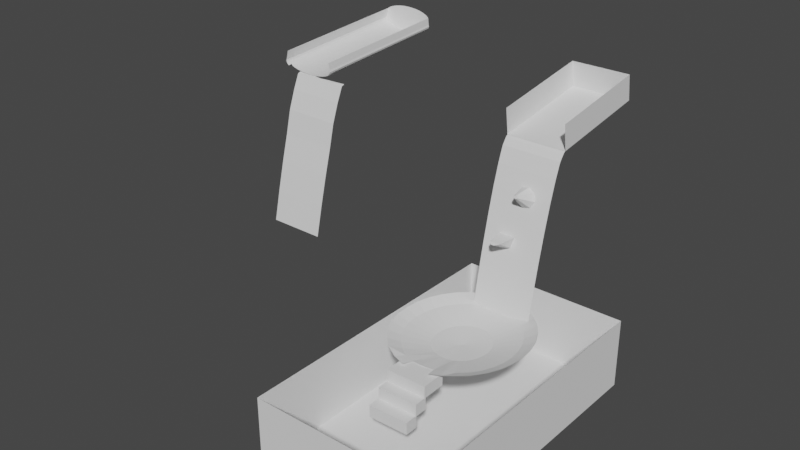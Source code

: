 # Source: waterfall.blend  (saved by Blender 2.91.10; exported with 4.5.12 LTS)
import bpy
from mathutils import Matrix  # noqa: F401  (used for matrix-valued properties, if any)

bpy.ops.wm.read_factory_settings(use_empty=True)
scene = bpy.context.scene
scene.name = 'Scene'

# ---- collections
col_collection = bpy.data.collections.new('Collection'); scene.collection.children.link(col_collection)

# ---- world
world_world = bpy.data.worlds.new('World'); scene.world = world_world
world_world.use_nodes = True; world_world.node_tree.nodes.clear()
_N = world_world.node_tree.nodes; _L = world_world.node_tree.links
n0 = _N.new('ShaderNodeOutputWorld'); n0.name = 'World Output'; n0.location = (300, 300)
n1 = _N.new('ShaderNodeBackground'); n1.name = 'Background'; n1.location = (10, 300)
n1.inputs[0].default_value = (0.05088, 0.05088, 0.05088, 1.0)
_L.new(n1.outputs[0], n0.inputs[0])
n0.is_active_output = True
world_world.color = (0.05088, 0.05088, 0.05088)
world_world.use_sun_shadow = False
world_world.sun_shadow_jitter_overblur = 0.0

# ---- meshes
me_cylinder = bpy.data.meshes.new('Cylinder')
me_cylinder.from_pydata([(3.473e-05, 6.165, 1.016), (0.1951, 6.159, 1.005), (0.3827, 6.152, 0.9689), (0.5556, 6.141, 0.9103), (0.7071, 6.126, 0.8314), (0.8315, 6.108, 0.7352), (0.9239, 6.087, 0.6255), (0.9808, 6.034, 0.111), (0.9808, -5.987, 0.1366), (1.0, 6.01, -0.01277), (1.0, -6.01, 0.01277), (0.9808, 5.987, -0.1366), (0.9808, -6.034, -0.111), (0.9239, 5.964, -0.2557), (0.9239, -6.057, -0.2301), (0.8315, 5.943, -0.3654), (0.7071, 5.925, -0.4616), (0.5556, 5.91, -0.5405), (0.3827, 5.899, -0.5991), (0.1951, 5.892, -0.6353), (-3.259e-07, 5.89, -0.6475), (-0.1951, 5.892, -0.6353), (-0.3827, 5.899, -0.5991), (-0.5556, 5.91, -0.5405), (-0.7071, 5.925, -0.4616), (-0.8315, 5.943, -0.3654), (-0.9239, 5.964, -0.2557), (-0.9239, -6.057, -0.2301), (-0.9808, 5.987, -0.1366), (-0.9808, -6.034, -0.111), (-1.0, 6.01, -0.01277), (-1.0, -6.01, 0.01277), (-0.9808, 6.034, 0.111), (-0.9808, -5.987, 0.1366), (-0.9239, 6.087, 0.6255), (-0.9239, -5.934, 0.651), (-0.8315, 6.108, 0.7352), (-0.7071, 6.126, 0.8314), (-0.5556, 6.141, 0.9103), (-0.3827, 6.153, 0.9689), (-0.195, 6.165, 1.003), (-0.9904, 6.022, 0.04914), (-0.9904, -5.999, 0.07468), (0.9523, 6.075, 0.5659), (0.9523, -5.946, 0.5915), (0.8773, -6.067, -0.2854), (-0.8315, -5.803, -0.3404), (-0.5556, -5.825, -0.5155), (-0.1951, -5.829, -0.6103), (0.1951, -5.836, -0.6103), (0.5556, -5.807, -0.5156), (0.8315, -5.78, -0.3405), (-0.8756, -6.068, -0.2875), (-0.7071, -5.82, -0.4366), (-0.3827, -5.813, -0.5742), (-2.602e-07, -5.843, -0.6225), (0.3827, -5.809, -0.5743), (0.7071, -5.818, -0.4366), (-0.8872, -5.74, -0.2744), (0.8837, -5.713, -0.2785)], [], [(43, 44, 8, 7), (7, 8, 10, 9), (9, 10, 12, 11), (11, 12, 14, 13), (13, 14, 45, 59, 51, 15), (15, 51, 57, 16), (16, 57, 50, 17), (17, 50, 56, 18), (18, 56, 49, 19), (19, 49, 55, 20), (20, 55, 48, 21), (21, 48, 54, 22), (22, 54, 47, 23), (23, 47, 53, 24), (24, 53, 46, 25), (25, 46, 58, 52, 27, 26), (26, 27, 29, 28), (28, 29, 31, 30), (41, 42, 33, 32), (32, 33, 35, 34), (0, 1, 2, 3, 4, 5, 6, 43, 7, 9, 11, 13, 15, 16, 17, 18, 19, 20, 21, 22, 23, 24, 25, 26, 28, 30, 41, 32, 34, 36, 37, 38, 39, 40), (30, 31, 42, 41)])
_uv = me_cylinder.uv_layers.new(name='UVMap')
_uv.uv.foreach_set('vector', [0.7969, 0.5, 0.7969, 1.0, 0.7812, 1.0, 0.7812, 0.5, 0.7812, 0.5, 0.7812, 1.0, 0.75, 1.0, 0.75, 0.5, 0.75, 0.5, 0.75, 1.0, 0.7188, 1.0, 0.7188, 0.5, 0.7188, 0.5, 0.7188, 1.0, 0.6875, 1.0, 0.6875, 0.5, 0.6875, 0.5, 0.6875, 1.0, 0.6717, 1.0, 0.6739, 0.9853, 0.6562, 0.9876, 0.6562, 0.5, 0.6562, 0.5, 0.6562, 0.9876, 0.625, 0.9884, 0.625, 0.5, 0.625, 0.5, 0.625, 0.9884, 0.5938, 0.9873, 0.5938, 0.5, 0.5938, 0.5, 0.5938, 0.9873, 0.5625, 0.987, 0.5625, 0.5, 0.5625, 0.5, 0.5625, 0.987, 0.5312, 0.9878, 0.5312, 0.5, 0.5312, 0.5, 0.5312, 0.9878, 0.5, 0.988, 0.5, 0.5, 0.5, 0.5, 0.5, 0.988, 0.4688, 0.9875, 0.4688, 0.5, 0.4688, 0.5, 0.4688, 0.9875, 0.4375, 0.9871, 0.4375, 0.5, 0.4375, 0.5, 0.4375, 0.9871, 0.4062, 0.9881, 0.4062, 0.5, 0.4062, 0.5, 0.4062, 0.9881, 0.375, 0.9885, 0.375, 0.5, 0.375, 0.5, 0.375, 0.9885, 0.3437, 0.9886, 0.3438, 0.5, 0.3438, 0.5, 0.3437, 0.9886, 0.3249, 0.9865, 0.3288, 1.0, 0.3125, 1.0, 0.3125, 0.5, 0.3125, 0.5, 0.3125, 1.0, 0.2812, 1.0, 0.2812, 0.5, 0.2812, 0.5, 0.2812, 1.0, 0.25, 1.0, 0.25, 0.5, 0.2344, 0.5, 0.2344, 1.0, 0.2188, 1.0, 0.2188, 0.5, 0.2188, 0.5, 0.2188, 1.0, 0.1875, 1.0, 0.1875, 0.5, 0.75, 0.49, 0.7968, 0.4854, 0.8418, 0.4717, 0.8833, 0.4496, 0.9197, 0.4197, 0.9496, 0.3833, 0.9717, 0.3418, 0.9786, 0.3193, 0.9854, 0.2968, 0.99, 0.25, 0.9854, 0.2032, 0.9717, 0.1582, 0.9496, 0.1167, 0.9197, 0.08029, 0.8833, 0.05045, 0.8418, 0.02827, 0.7968, 0.01461, 0.75, 0.01, 0.7032, 0.01461, 0.6582, 0.02827, 0.6167, 0.05045, 0.5803, 0.08029, 0.5504, 0.1167, 0.5283, 0.1582, 0.5146, 0.2032, 0.51, 0.25, 0.5123, 0.2734, 0.5146, 0.2968, 0.5283, 0.3418, 0.5504, 0.3833, 0.5803, 0.4197, 0.6167, 0.4496, 0.6582, 0.4717, 0.7032, 0.4854, 0.25, 0.5, 0.25, 1.0, 0.2344, 1.0, 0.2344, 0.5])
me_cylinder.use_remesh_fix_poles = True
me_cylinder.use_remesh_preserve_attributes = False
me_cylinder.use_mirror_vertex_groups = False
me_cylinder.update()
me_cylinder_001 = bpy.data.meshes.new('Cylinder.001')
me_cylinder_001.from_pydata([(0.0, 1.0, -1.0), (0.0, 1.0, 1.0), (0.1951, 0.9808, -1.0), (0.1951, 0.9808, 1.0), (0.3827, 0.9239, -1.0), (0.3827, 0.9239, 1.0), (0.5556, 0.8315, -1.0), (0.5556, 0.8315, 1.0), (0.7079, 0.7905, -1.001), (0.7074, 0.7941, 0.9995), (0.8327, 0.6048, -1.0), (0.8326, 0.6168, 0.9996), (0.9297, 0.3749, -1.007), (0.9306, 0.4177, 1.006), (0.0, 1.0, 0.0), (0.1951, 0.9808, 0.0), (0.3827, 0.9239, 0.0), (0.5556, 0.8315, 0.0), (0.7077, 0.7923, -0.0005049), (0.8332, 0.6105, -0.0003787), (0.9309, 0.3937, -0.0003308), (0.0, 1.0, 0.5), (0.1951, 0.9808, 0.5), (0.3827, 0.9239, 0.5), (0.5556, 0.8315, 0.5), (0.7076, 0.7932, 0.4995), (0.8329, 0.6137, 0.4996), (0.9311, 0.4074, 0.4933), (0.1951, 0.9808, -0.4983), (0.3827, 0.9239, -0.4983), (0.5556, 0.8315, -0.4983), (0.7078, 0.7914, -0.4988), (0.8335, 0.6074, -0.4987), (0.9303, 0.3846, -0.4986), (0.0, 1.0, -0.4983), (0.1951, 0.9808, 0.25), (0.3827, 0.9239, 0.25), (0.5556, 0.8315, 0.25), (0.7076, 0.7928, 0.2495), (0.8331, 0.6121, 0.2496), (0.9306, 0.3982, 0.2497), (0.0, 1.0, 0.25), (0.0, 1.0, -0.2492), (0.1951, 0.9808, -0.2492), (0.3827, 0.9239, -0.2492), (0.5556, 0.8315, -0.2492), (0.7077, 0.7919, -0.2497), (0.8334, 0.609, -0.2495), (0.9311, 0.3894, -0.2495), (0.1951, 0.9808, -0.7492), (0.3827, 0.9239, -0.7492), (0.5556, 0.8315, -0.7492), (0.7078, 0.791, -0.7497), (0.8325, 0.6064, -0.7495), (0.9293, 0.3815, -0.7424), (0.0, 1.0, -0.7492), (0.9379, 0.2207, -0.248), (0.9382, 0.2321, 0.2511), (0.9365, 0.2822, 0.000749), (0.9391, 0.2142, 0.4947), (0.9413, 0.1799, -0.4049), (0.9409, 0.1696, -0.497), (0.9426, 0.2229, 1.007), (0.9415, 0.1518, -1.006), (0.9385, 0.1795, -0.7409)], [], [(21, 1, 3, 22), (22, 3, 5, 23), (23, 5, 7, 24), (24, 7, 9, 25), (25, 9, 11, 26), (26, 11, 13, 27), (27, 13, 62, 59), (48, 20, 58, 56), (47, 19, 20, 48), (46, 18, 19, 47), (45, 17, 18, 46), (44, 16, 17, 45), (43, 15, 16, 44), (42, 14, 15, 43), (40, 27, 59, 57), (39, 26, 27, 40), (38, 25, 26, 39), (37, 24, 25, 38), (36, 23, 24, 37), (35, 22, 23, 36), (41, 21, 22, 35), (55, 34, 28, 49), (49, 28, 29, 50), (50, 29, 30, 51), (51, 30, 31, 52), (52, 31, 32, 53), (53, 32, 33, 54), (54, 33, 61, 64), (14, 41, 35, 15), (15, 35, 36, 16), (16, 36, 37, 17), (17, 37, 38, 18), (18, 38, 39, 19), (19, 39, 40, 20), (20, 40, 57, 58), (34, 42, 43, 28), (28, 43, 44, 29), (29, 44, 45, 30), (30, 45, 46, 31), (31, 46, 47, 32), (32, 47, 48, 33), (33, 48, 56, 60, 61), (12, 54, 64, 63), (10, 53, 54, 12), (8, 52, 53, 10), (6, 51, 52, 8), (4, 50, 51, 6), (2, 49, 50, 4), (0, 55, 49, 2)])
_uv = me_cylinder_001.uv_layers.new(name='UVMap')
_uv.uv.foreach_set('vector', [1.0, 0.875, 1.0, 1.0, 0.9688, 1.0, 0.9688, 0.875, 0.9688, 0.875, 0.9688, 1.0, 0.9375, 1.0, 0.9375, 0.875, 0.9375, 0.875, 0.9375, 1.0, 0.9062, 1.0, 0.9062, 0.875, 0.9062, 0.875, 0.9062, 1.0, 0.875, 1.0, 0.875, 0.875, 0.875, 0.875, 0.875, 1.0, 0.8438, 1.0, 0.8438, 0.875, 0.8438, 0.875, 0.8438, 1.0, 0.8125, 1.0, 0.8125, 0.875, 0.8125, 0.875, 0.8125, 1.0, 0.8028, 1.0, 0.7951, 0.875, 0.8125, 0.6877, 0.8125, 0.75, 0.7939, 0.75, 0.7905, 0.6877, 0.8438, 0.6877, 0.8438, 0.75, 0.8125, 0.75, 0.8125, 0.6877, 0.875, 0.6877, 0.875, 0.75, 0.8438, 0.75, 0.8438, 0.6877, 0.9062, 0.6877, 0.9062, 0.75, 0.875, 0.75, 0.875, 0.6877, 0.9375, 0.6877, 0.9375, 0.75, 0.9062, 0.75, 0.9062, 0.6877, 0.9688, 0.6877, 0.9688, 0.75, 0.9375, 0.75, 0.9375, 0.6877, 1.0, 0.6877, 1.0, 0.75, 0.9688, 0.75, 0.9688, 0.6877, 0.8125, 0.8125, 0.8125, 0.875, 0.7951, 0.875, 0.7913, 0.8125, 0.8438, 0.8125, 0.8438, 0.875, 0.8125, 0.875, 0.8125, 0.8125, 0.875, 0.8125, 0.875, 0.875, 0.8438, 0.875, 0.8438, 0.8125, 0.9062, 0.8125, 0.9062, 0.875, 0.875, 0.875, 0.875, 0.8125, 0.9375, 0.8125, 0.9375, 0.875, 0.9062, 0.875, 0.9062, 0.8125, 0.9688, 0.8125, 0.9688, 0.875, 0.9375, 0.875, 0.9375, 0.8125, 1.0, 0.8125, 1.0, 0.875, 0.9688, 0.875, 0.9688, 0.8125, 1.0, 0.5627, 1.0, 0.6254, 0.9688, 0.6254, 0.9688, 0.5627, 0.9688, 0.5627, 0.9688, 0.6254, 0.9375, 0.6254, 0.9375, 0.5627, 0.9375, 0.5627, 0.9375, 0.6254, 0.9062, 0.6254, 0.9062, 0.5627, 0.9062, 0.5627, 0.9062, 0.6254, 0.875, 0.6254, 0.875, 0.5627, 0.875, 0.5627, 0.875, 0.6254, 0.8438, 0.6254, 0.8438, 0.5627, 0.8438, 0.5627, 0.8438, 0.6254, 0.8125, 0.6254, 0.8125, 0.5627, 0.8125, 0.5627, 0.8125, 0.6254, 0.7906, 0.6254, 0.7981, 0.5627, 1.0, 0.75, 1.0, 0.8125, 0.9688, 0.8125, 0.9688, 0.75, 0.9688, 0.75, 0.9688, 0.8125, 0.9375, 0.8125, 0.9375, 0.75, 0.9375, 0.75, 0.9375, 0.8125, 0.9062, 0.8125, 0.9062, 0.75, 0.9062, 0.75, 0.9062, 0.8125, 0.875, 0.8125, 0.875, 0.75, 0.875, 0.75, 0.875, 0.8125, 0.8438, 0.8125, 0.8438, 0.75, 0.8438, 0.75, 0.8438, 0.8125, 0.8125, 0.8125, 0.8125, 0.75, 0.8125, 0.75, 0.8125, 0.8125, 0.7913, 0.8125, 0.7939, 0.75, 1.0, 0.6254, 1.0, 0.6877, 0.9688, 0.6877, 0.9688, 0.6254, 0.9688, 0.6254, 0.9688, 0.6877, 0.9375, 0.6877, 0.9375, 0.6254, 0.9375, 0.6254, 0.9375, 0.6877, 0.9062, 0.6877, 0.9062, 0.6254, 0.9062, 0.6254, 0.9062, 0.6877, 0.875, 0.6877, 0.875, 0.6254, 0.875, 0.6254, 0.875, 0.6877, 0.8438, 0.6877, 0.8438, 0.6254, 0.8438, 0.6254, 0.8438, 0.6877, 0.8125, 0.6877, 0.8125, 0.6254, 0.8125, 0.6254, 0.8125, 0.6877, 0.7905, 0.6877, 0.7895, 0.6485, 0.7906, 0.6254, 0.8125, 0.5, 0.8125, 0.5627, 0.7981, 0.5627, 0.8015, 0.5, 0.8438, 0.5, 0.8438, 0.5627, 0.8125, 0.5627, 0.8125, 0.5, 0.875, 0.5, 0.875, 0.5627, 0.8438, 0.5627, 0.8438, 0.5, 0.9062, 0.5, 0.9062, 0.5627, 0.875, 0.5627, 0.875, 0.5, 0.9375, 0.5, 0.9375, 0.5627, 0.9062, 0.5627, 0.9062, 0.5, 0.9688, 0.5, 0.9688, 0.5627, 0.9375, 0.5627, 0.9375, 0.5, 1.0, 0.5, 1.0, 0.5627, 0.9688, 0.5627, 0.9688, 0.5])
me_cylinder_001.use_remesh_fix_poles = True
me_cylinder_001.use_remesh_preserve_attributes = False
me_cylinder_001.use_mirror_vertex_groups = False
me_cylinder_001.update()
me_sphere = bpy.data.meshes.new('Sphere')
me_sphere.from_pydata([(0.07466, 0.3753, -0.9239), (0.03806, 0.1913, -0.9808), (0.1464, 0.3536, -0.9239), (0.07466, 0.1802, -0.9808), (0.2126, 0.3182, -0.9239), (0.1084, 0.1622, -0.9808), (0.2706, 0.2706, -0.9239), (0.1379, 0.1379, -0.9808), (0.3182, 0.2126, -0.9239), (0.1622, 0.1084, -0.9808), (0.3536, 0.1464, -0.9239), (0.1802, 0.07466, -0.9808), (0.3753, 0.07466, -0.9239), (0.1913, 0.03806, -0.9808), (0.3827, -3.043e-07, -0.9239), (0.1951, -3.08e-07, -0.9808), (0.3753, -0.07466, -0.9239), (0.1913, -0.03806, -0.9808), (0.3536, -0.1464, -0.9239), (0.1802, -0.07466, -0.9808), (0.3182, -0.2126, -0.9239), (0.1622, -0.1084, -0.9808), (0.2706, -0.2706, -0.9239), (0.1379, -0.138, -0.9808), (0.2126, -0.3182, -0.9239), (0.1084, -0.1622, -0.9808), (0.0, -3.258e-07, -1.0), (0.1565, -0.3517, -0.9159), (0.07466, -0.1802, -0.9808), (0.08548, -0.367, -0.93), (0.03806, -0.1913, -0.9808), (0.0003151, -0.3816, -0.9221), (0.0003151, -0.194, -0.979), (-0.07241, -0.3802, -0.9249), (-0.03775, -0.1903, -0.979), (-0.1437, -0.3638, -0.9195), (-0.07466, -0.1802, -0.9808), (-0.2126, -0.3182, -0.9239), (-0.1084, -0.1622, -0.9808), (-0.2706, -0.2706, -0.9239), (-0.1379, -0.1379, -0.9808), (-0.3182, -0.2126, -0.9239), (-0.1622, -0.1084, -0.9808), (-0.3536, -0.1464, -0.9239), (-0.1802, -0.07466, -0.9808), (-0.3753, -0.07466, -0.9239), (-0.1913, -0.03806, -0.9808), (-0.3827, -2.521e-07, -0.9239), (-0.1951, -3.155e-07, -0.9808), (-0.3753, 0.07466, -0.9239), (-0.1913, 0.03806, -0.9808), (-0.3536, 0.1464, -0.9239), (-0.1802, 0.07466, -0.9808), (-0.3182, 0.2126, -0.9239), (-0.1622, 0.1084, -0.9808), (-0.2706, 0.2706, -0.9239), (-0.1379, 0.1379, -0.9808), (-0.2126, 0.3182, -0.9239), (-0.1084, 0.1622, -0.9808), (-0.1464, 0.3536, -0.9239), (-0.07466, 0.1802, -0.9808), (-0.07466, 0.3753, -0.9239), (-0.03806, 0.1913, -0.9808), (7.847e-08, 0.3827, -0.9239), (1.514e-08, 0.1951, -0.9808), (0.09152, 0.4601, -0.8777), (0.1795, 0.4334, -0.8777), (0.2606, 0.3901, -0.8777), (0.3317, 0.3317, -0.8777), (0.3901, 0.2606, -0.8777), (0.4334, 0.1795, -0.8777), (0.4601, 0.09152, -0.8777), (0.4691, -3.229e-07, -0.8777), (0.4601, -0.09152, -0.8777), (0.4334, -0.1795, -0.8777), (0.3901, -0.2606, -0.8777), (0.3317, -0.3317, -0.8777), (0.2606, -0.3901, -0.8777), (0.1882, -0.4163, -0.8946), (0.1011, -0.4352, -0.912), (-0.08449, -0.452, -0.9077), (-0.1715, -0.4306, -0.8989), (-0.2606, -0.3901, -0.8777), (-0.3317, -0.3317, -0.8777), (-0.3901, -0.2606, -0.8777), (-0.4334, -0.1795, -0.8777), (-0.4601, -0.09152, -0.8777), (-0.4691, -2.559e-07, -0.8777), (-0.4601, 0.09152, -0.8777), (-0.4334, 0.1795, -0.8777), (-0.3901, 0.2606, -0.8777), (-0.3317, 0.3317, -0.8777), (-0.2606, 0.3901, -0.8777), (-0.1795, 0.4334, -0.8777), (-0.09152, 0.4601, -0.8777), (3.923e-08, 0.4691, -0.8777)], [], [(64, 63, 0, 1), (26, 64, 1), (1, 0, 2, 3), (26, 1, 3), (3, 2, 4, 5), (26, 3, 5), (5, 4, 6, 7), (26, 5, 7), (7, 6, 8, 9), (26, 7, 9), (9, 8, 10, 11), (26, 9, 11), (11, 10, 12, 13), (26, 11, 13), (13, 12, 14, 15), (26, 13, 15), (15, 14, 16, 17), (26, 15, 17), (17, 16, 18, 19), (26, 17, 19), (19, 18, 20, 21), (26, 19, 21), (26, 21, 23), (21, 20, 22, 23), (23, 22, 24, 25), (26, 23, 25), (26, 25, 28), (25, 24, 27, 28), (28, 27, 29, 30), (26, 28, 30), (30, 29, 31, 32), (26, 30, 32), (32, 31, 33, 34), (26, 32, 34), (34, 33, 35, 36), (26, 34, 36), (36, 35, 37, 38), (26, 36, 38), (38, 37, 39, 40), (26, 38, 40), (40, 39, 41, 42), (26, 40, 42), (42, 41, 43, 44), (26, 42, 44), (44, 43, 45, 46), (26, 44, 46), (46, 45, 47, 48), (26, 46, 48), (26, 48, 50), (48, 47, 49, 50), (50, 49, 51, 52), (26, 50, 52), (26, 52, 54), (52, 51, 53, 54), (54, 53, 55, 56), (26, 54, 56), (56, 55, 57, 58), (26, 56, 58), (58, 57, 59, 60), (26, 58, 60), (60, 59, 61, 62), (26, 60, 62), (62, 61, 63, 64), (26, 62, 64), (61, 94, 95, 63), (59, 93, 94, 61), (57, 92, 93, 59), (55, 91, 92, 57), (53, 90, 91, 55), (51, 89, 90, 53), (49, 88, 89, 51), (47, 87, 88, 49), (45, 86, 87, 47), (43, 85, 86, 45), (41, 84, 85, 43), (39, 83, 84, 41), (37, 82, 83, 39), (35, 81, 82, 37), (33, 80, 81, 35), (27, 78, 79, 29), (24, 77, 78, 27), (22, 76, 77, 24), (20, 75, 76, 22), (18, 74, 75, 20), (16, 73, 74, 18), (14, 72, 73, 16), (12, 71, 72, 14), (10, 70, 71, 12), (8, 69, 70, 10), (6, 68, 69, 8), (4, 67, 68, 6), (2, 66, 67, 4), (0, 65, 66, 2), (63, 95, 65, 0)])
_uv = me_sphere.uv_layers.new(name='UVMap')
_uv.uv.foreach_set('vector', [0.75, 0.0625, 0.75, 0.125, 0.7188, 0.125, 0.7187, 0.0625, 0.7344, 0.0, 0.75, 0.0625, 0.7187, 0.0625, 0.7187, 0.0625, 0.7188, 0.125, 0.6875, 0.125, 0.6875, 0.0625, 0.7031, 0.0, 0.7187, 0.0625, 0.6875, 0.0625, 0.6875, 0.0625, 0.6875, 0.125, 0.6562, 0.125, 0.6562, 0.0625, 0.6719, 0.0, 0.6875, 0.0625, 0.6562, 0.0625, 0.6562, 0.0625, 0.6562, 0.125, 0.625, 0.125, 0.625, 0.0625, 0.6406, 0.0, 0.6562, 0.0625, 0.625, 0.0625, 0.625, 0.0625, 0.625, 0.125, 0.5937, 0.125, 0.5937, 0.0625, 0.6094, 0.0, 0.625, 0.0625, 0.5937, 0.0625, 0.5937, 0.0625, 0.5937, 0.125, 0.5625, 0.125, 0.5625, 0.0625, 0.5781, 0.0, 0.5937, 0.0625, 0.5625, 0.0625, 0.5625, 0.0625, 0.5625, 0.125, 0.5312, 0.125, 0.5312, 0.0625, 0.5469, 0.0, 0.5625, 0.0625, 0.5312, 0.0625, 0.5312, 0.0625, 0.5312, 0.125, 0.5, 0.125, 0.5, 0.0625, 0.5156, 0.0, 0.5312, 0.0625, 0.5, 0.0625, 0.5, 0.0625, 0.5, 0.125, 0.4687, 0.125, 0.4687, 0.0625, 0.4844, 0.0, 0.5, 0.0625, 0.4687, 0.0625, 0.4687, 0.0625, 0.4687, 0.125, 0.4375, 0.125, 0.4375, 0.0625, 0.4531, 0.0, 0.4687, 0.0625, 0.4375, 0.0625, 0.4375, 0.0625, 0.4375, 0.125, 0.4062, 0.125, 0.4062, 0.0625, 0.4219, 0.0, 0.4375, 0.0625, 0.4062, 0.0625, 0.3906, 0.0, 0.4062, 0.0625, 0.375, 0.0625, 0.4062, 0.0625, 0.4062, 0.125, 0.375, 0.125, 0.375, 0.0625, 0.375, 0.0625, 0.375, 0.125, 0.3437, 0.125, 0.3437, 0.0625, 0.3594, 0.0, 0.375, 0.0625, 0.3437, 0.0625, 0.3281, 0.0, 0.3437, 0.0625, 0.3125, 0.0625, 0.3437, 0.0625, 0.3437, 0.125, 0.3125, 0.125, 0.3125, 0.0625, 0.3125, 0.0625, 0.3125, 0.125, 0.2812, 0.125, 0.2812, 0.0625, 0.2969, 0.0, 0.3125, 0.0625, 0.2812, 0.0625, 0.2812, 0.0625, 0.2812, 0.125, 0.25, 0.125, 0.25, 0.0625, 0.2656, 0.0, 0.2812, 0.0625, 0.25, 0.0625, 0.25, 0.0625, 0.25, 0.125, 0.2188, 0.125, 0.2188, 0.0625, 0.2344, 0.0, 0.25, 0.0625, 0.2188, 0.0625, 0.2188, 0.0625, 0.2188, 0.125, 0.1875, 0.125, 0.1875, 0.0625, 0.2031, 0.0, 0.2188, 0.0625, 0.1875, 0.0625, 0.1875, 0.0625, 0.1875, 0.125, 0.1563, 0.125, 0.1563, 0.0625, 0.1719, 0.0, 0.1875, 0.0625, 0.1563, 0.0625, 0.1563, 0.0625, 0.1563, 0.125, 0.125, 0.125, 0.125, 0.0625, 0.1406, 0.0, 0.1563, 0.0625, 0.125, 0.0625, 0.125, 0.0625, 0.125, 0.125, 0.09375, 0.125, 0.09375, 0.0625, 0.1094, 0.0, 0.125, 0.0625, 0.09375, 0.0625, 0.09375, 0.0625, 0.09375, 0.125, 0.0625, 0.125, 0.0625, 0.0625, 0.07813, 0.0, 0.09375, 0.0625, 0.0625, 0.0625, 0.0625, 0.0625, 0.0625, 0.125, 0.03125, 0.125, 0.03125, 0.0625, 0.04688, 0.0, 0.0625, 0.0625, 0.03125, 0.0625, 0.03125, 0.0625, 0.03125, 0.125, 8.941e-08, 0.125, 2.384e-07, 0.0625, 0.01563, 0.0, 0.03125, 0.0625, 2.384e-07, 0.0625, 0.9844, 0.0, 1.0, 0.0625, 0.9688, 0.0625, 1.0, 0.0625, 1.0, 0.125, 0.9688, 0.125, 0.9688, 0.0625, 0.9688, 0.0625, 0.9688, 0.125, 0.9375, 0.125, 0.9375, 0.0625, 0.9531, 0.0, 0.9688, 0.0625, 0.9375, 0.0625, 0.9219, 0.0, 0.9375, 0.0625, 0.9063, 0.0625, 0.9375, 0.0625, 0.9375, 0.125, 0.9063, 0.125, 0.9063, 0.0625, 0.9063, 0.0625, 0.9063, 0.125, 0.875, 0.125, 0.875, 0.0625, 0.8906, 0.0, 0.9063, 0.0625, 0.875, 0.0625, 0.875, 0.0625, 0.875, 0.125, 0.8438, 0.125, 0.8438, 0.0625, 0.8594, 0.0, 0.875, 0.0625, 0.8438, 0.0625, 0.8438, 0.0625, 0.8438, 0.125, 0.8125, 0.125, 0.8125, 0.0625, 0.8281, 0.0, 0.8438, 0.0625, 0.8125, 0.0625, 0.8125, 0.0625, 0.8125, 0.125, 0.7812, 0.125, 0.7812, 0.0625, 0.7969, 0.0, 0.8125, 0.0625, 0.7812, 0.0625, 0.7812, 0.0625, 0.7812, 0.125, 0.75, 0.125, 0.75, 0.0625, 0.7656, 0.0, 0.7812, 0.0625, 0.75, 0.0625, 0.7812, 0.125, 0.7812, 0.1562, 0.75, 0.1562, 0.75, 0.125, 0.8125, 0.125, 0.8125, 0.1562, 0.7812, 0.1562, 0.7812, 0.125, 0.8438, 0.125, 0.8438, 0.1562, 0.8125, 0.1562, 0.8125, 0.125, 0.875, 0.125, 0.875, 0.1562, 0.8438, 0.1562, 0.8438, 0.125, 0.9063, 0.125, 0.9062, 0.1562, 0.875, 0.1562, 0.875, 0.125, 0.9375, 0.125, 0.9375, 0.1562, 0.9062, 0.1562, 0.9063, 0.125, 0.9688, 0.125, 0.9688, 0.1562, 0.9375, 0.1562, 0.9375, 0.125, 1.0, 0.125, 1.0, 0.1562, 0.9688, 0.1562, 0.9688, 0.125, 0.03125, 0.125, 0.03125, 0.1562, 7.451e-08, 0.1562, 8.941e-08, 0.125, 0.0625, 0.125, 0.0625, 0.1563, 0.03125, 0.1562, 0.03125, 0.125, 0.09375, 0.125, 0.09375, 0.1563, 0.0625, 0.1563, 0.0625, 0.125, 0.125, 0.125, 0.125, 0.1563, 0.09375, 0.1563, 0.09375, 0.125, 0.1563, 0.125, 0.1563, 0.1563, 0.125, 0.1563, 0.125, 0.125, 0.1875, 0.125, 0.1875, 0.1563, 0.1563, 0.1563, 0.1563, 0.125, 0.2188, 0.125, 0.2187, 0.1563, 0.1875, 0.1563, 0.1875, 0.125, 0.3125, 0.125, 0.3125, 0.1563, 0.2812, 0.1563, 0.2812, 0.125, 0.3437, 0.125, 0.3437, 0.1563, 0.3125, 0.1563, 0.3125, 0.125, 0.375, 0.125, 0.375, 0.1563, 0.3437, 0.1563, 0.3437, 0.125, 0.4062, 0.125, 0.4062, 0.1563, 0.375, 0.1563, 0.375, 0.125, 0.4375, 0.125, 0.4375, 0.1563, 0.4062, 0.1563, 0.4062, 0.125, 0.4687, 0.125, 0.4687, 0.1563, 0.4375, 0.1563, 0.4375, 0.125, 0.5, 0.125, 0.5, 0.1563, 0.4687, 0.1563, 0.4687, 0.125, 0.5312, 0.125, 0.5312, 0.1563, 0.5, 0.1563, 0.5, 0.125, 0.5625, 0.125, 0.5625, 0.1563, 0.5312, 0.1563, 0.5312, 0.125, 0.5937, 0.125, 0.5937, 0.1562, 0.5625, 0.1563, 0.5625, 0.125, 0.625, 0.125, 0.625, 0.1562, 0.5937, 0.1562, 0.5937, 0.125, 0.6562, 0.125, 0.6562, 0.1563, 0.625, 0.1562, 0.625, 0.125, 0.6875, 0.125, 0.6875, 0.1563, 0.6562, 0.1563, 0.6562, 0.125, 0.7188, 0.125, 0.7188, 0.1562, 0.6875, 0.1563, 0.6875, 0.125, 0.75, 0.125, 0.75, 0.1562, 0.7188, 0.1562, 0.7188, 0.125])
me_sphere.use_remesh_fix_poles = True
me_sphere.use_remesh_preserve_attributes = False
me_sphere.use_mirror_vertex_groups = False
me_sphere.update()
me_cube = bpy.data.meshes.new('Cube')
me_cube.from_pydata([(-1.0, -1.0, -1.0), (-1.0, -1.0, 1.0), (-0.9874, 2.705, -1.0), (-0.9874, 2.705, 1.0), (1.0, -1.0, -1.0), (1.0, -1.0, 1.0), (1.013, 2.705, -1.0), (1.013, 2.705, 1.0)], [], [(0, 1, 3, 2), (2, 3, 7, 6), (6, 7, 5, 4), (4, 5, 1, 0), (2, 6, 4, 0), (7, 3, 1, 5)])
_uv = me_cube.uv_layers.new(name='UVMap')
_uv.uv.foreach_set('vector', [0.375, 0.0, 0.625, 0.0, 0.625, 0.25, 0.375, 0.25, 0.375, 0.25, 0.625, 0.25, 0.625, 0.5, 0.375, 0.5, 0.375, 0.5, 0.625, 0.5, 0.625, 0.75, 0.375, 0.75, 0.375, 0.75, 0.625, 0.75, 0.625, 1.0, 0.375, 1.0, 0.125, 0.5, 0.375, 0.5, 0.375, 0.75, 0.125, 0.75, 0.625, 0.5, 0.875, 0.5, 0.875, 0.75, 0.625, 0.75])
me_cube.use_remesh_fix_poles = True
me_cube.use_remesh_preserve_attributes = False
me_cube.use_mirror_vertex_groups = False
me_cube.update()
me_cube_003 = bpy.data.meshes.new('Cube.003')
me_cube_003.from_pydata([(-1.0, -1.0, -1.0), (-1.0, -1.0, 1.0), (-1.0, 1.0, -1.0), (-1.0, 1.0, 1.0), (1.0, -1.0, -1.0), (1.0, -1.0, 1.0), (1.0, 1.0, -1.0), (1.0, 1.0, 1.0)], [], [(0, 1, 3, 2), (2, 3, 7, 6), (6, 7, 5, 4), (4, 5, 1, 0), (2, 6, 4, 0), (7, 3, 1, 5)])
_uv = me_cube_003.uv_layers.new(name='UVMap')
_uv.uv.foreach_set('vector', [0.375, 0.0, 0.625, 0.0, 0.625, 0.25, 0.375, 0.25, 0.375, 0.25, 0.625, 0.25, 0.625, 0.5, 0.375, 0.5, 0.375, 0.5, 0.625, 0.5, 0.625, 0.75, 0.375, 0.75, 0.375, 0.75, 0.625, 0.75, 0.625, 1.0, 0.375, 1.0, 0.125, 0.5, 0.375, 0.5, 0.375, 0.75, 0.125, 0.75, 0.625, 0.5, 0.875, 0.5, 0.875, 0.75, 0.625, 0.75])
me_cube_003.use_remesh_fix_poles = True
me_cube_003.use_remesh_preserve_attributes = False
me_cube_003.use_mirror_vertex_groups = False
me_cube_003.update()
me_cube_004 = bpy.data.meshes.new('Cube.004')
me_cube_004.from_pydata([(-1.0, -1.0, -1.0), (-1.0, -1.0, 1.0), (-1.0, 1.0, -1.0), (-1.0, 1.0, 1.0), (1.0, -1.0, -1.0), (1.0, -1.0, 1.0), (1.0, 1.0, -1.0), (1.0, 1.0, 1.0)], [], [(0, 1, 3, 2), (2, 3, 7, 6), (6, 7, 5, 4), (4, 5, 1, 0), (2, 6, 4, 0), (7, 3, 1, 5)])
_uv = me_cube_004.uv_layers.new(name='UVMap')
_uv.uv.foreach_set('vector', [0.375, 0.0, 0.625, 0.0, 0.625, 0.25, 0.375, 0.25, 0.375, 0.25, 0.625, 0.25, 0.625, 0.5, 0.375, 0.5, 0.375, 0.5, 0.625, 0.5, 0.625, 0.75, 0.375, 0.75, 0.375, 0.75, 0.625, 0.75, 0.625, 1.0, 0.375, 1.0, 0.125, 0.5, 0.375, 0.5, 0.375, 0.75, 0.125, 0.75, 0.625, 0.5, 0.875, 0.5, 0.875, 0.75, 0.625, 0.75])
me_cube_004.use_remesh_fix_poles = True
me_cube_004.use_remesh_preserve_attributes = False
me_cube_004.use_mirror_vertex_groups = False
me_cube_004.update()
me_cube_005 = bpy.data.meshes.new('Cube.005')
me_cube_005.from_pydata([(-1.0, -1.0, -1.0), (-1.0, -1.0, 1.0), (-1.0, 1.0, -1.0), (-1.0, 1.0, 1.0), (1.0, -1.0, -1.0), (1.0, -1.0, 1.0), (1.0, 1.0, -1.0), (1.0, 1.0, 1.0)], [], [(0, 1, 3, 2), (2, 3, 7, 6), (6, 7, 5, 4), (4, 5, 1, 0), (2, 6, 4, 0)])
_uv = me_cube_005.uv_layers.new(name='UVMap')
_uv.uv.foreach_set('vector', [0.375, 0.0, 0.625, 0.0, 0.625, 0.25, 0.375, 0.25, 0.375, 0.25, 0.625, 0.25, 0.625, 0.5, 0.375, 0.5, 0.375, 0.5, 0.625, 0.5, 0.625, 0.75, 0.375, 0.75, 0.375, 0.75, 0.625, 0.75, 0.625, 1.0, 0.375, 1.0, 0.125, 0.5, 0.375, 0.5, 0.375, 0.75, 0.125, 0.75])
me_cube_005.use_remesh_fix_poles = True
me_cube_005.use_remesh_preserve_attributes = False
me_cube_005.use_mirror_vertex_groups = False
me_cube_005.update()
me_cube_006 = bpy.data.meshes.new('Cube.006')
me_cube_006.from_pydata([(-0.4783, -1.145, 0.8377), (-1.052, -0.8546, 1.001), (-1.685, 1.0, -1.0), (-1.777, 1.0, 1.0), (0.08395, -1.145, 0.8377), (0.7643, -0.8546, 1.001), (0.8245, 1.016, -1.026), (1.331, 1.0, 1.0)], [], [(0, 1, 3, 2), (2, 3, 7, 6), (6, 7, 5, 4), (4, 5, 1, 0), (2, 6, 4, 0), (7, 3, 1, 5)])
_uv = me_cube_006.uv_layers.new(name='UVMap')
_uv.uv.foreach_set('vector', [0.375, 0.0, 0.625, 0.0, 0.625, 0.25, 0.375, 0.25, 0.375, 0.25, 0.625, 0.25, 0.625, 0.5, 0.375, 0.5, 0.375, 0.5, 0.625, 0.5, 0.625, 0.75, 0.375, 0.75, 0.375, 0.75, 0.625, 0.75, 0.625, 1.0, 0.375, 1.0, 0.125, 0.5, 0.375, 0.5, 0.375, 0.75, 0.125, 0.75, 0.625, 0.5, 0.875, 0.5, 0.875, 0.75, 0.625, 0.75])
me_cube_006.use_remesh_fix_poles = True
me_cube_006.use_remesh_preserve_attributes = False
me_cube_006.use_mirror_vertex_groups = False
me_cube_006.update()
me_cone_001 = bpy.data.meshes.new('Cone.001')
me_cone_001.from_pydata([(0.0, 1.0, -1.0), (0.7071, 0.7071, -1.0), (1.0, 7.55e-08, -1.0), (0.7071, -0.7071, -1.0), (-3.258e-07, -1.0, -1.0), (-0.7071, -0.7071, -1.0), (-1.0, 9.656e-07, -1.0), (-0.7071, 0.7071, -1.0), (0.2778, 0.4157, 0.0), (-0.09754, 0.4904, 0.0), (0.3536, -0.3536, 0.0), (0.09035, -0.09035, 0.7445), (0.08323, 0.09737, 0.7752), (-0.01831, 0.02872, 0.7739), (-0.08425, -0.1007, 0.7723), (-0.06079, -0.2102, 0.7716), (0.03834, -0.2356, 0.772), (0.1551, -0.162, 0.7735), (0.221, -0.03257, 0.7751), (0.1975, 0.07693, 0.7758), (0.1781, 0.09277, 0.7758)], [(10, 3), (10, 11)], [(0, 1, 2, 3, 4, 5, 6, 7), (4, 3, 17, 16), (5, 4, 16, 15), (6, 5, 15, 14), (12, 13, 14, 15, 16, 17, 18, 19, 20), (3, 2, 18, 17), (7, 6, 14, 13), (0, 12, 20, 8, 1), (0, 7, 13, 12, 9), (8, 20, 19, 1), (2, 1, 19, 18), (9, 12, 0)])
_uv = me_cone_001.uv_layers.new(name='UVMap')
_uv.uv.foreach_set('vector', [0.75, 0.49, 0.9197, 0.4197, 0.99, 0.25, 0.9197, 0.08029, 0.75, 0.01, 0.5803, 0.08029, 0.51, 0.25, 0.5803, 0.4197, 0.75, 0.01, 0.4197, 0.08029, 0.2717, 0.2283, 0.3139, 0.2193, 0.5803, 0.08029, 0.25, 0.01, 0.25, 0.2193, 0.2922, 0.2283, 0.51, 0.25, 0.08029, 0.08029, 0.2283, 0.2283, 0.2832, 0.25, 0.0, 0.0, 0.0, 0.0, 0.0, 0.0, 0.0, 0.0, 0.0, 0.0, 0.0, 0.0, 0.0, 0.0, 0.0, 0.0, 0.0, 0.0, 0.9197, 0.08029, 0.49, 0.25, 0.2807, 0.25, 0.3356, 0.2283, 0.5803, 0.4197, 0.01, 0.25, 0.2193, 0.25, 0.2922, 0.2717, 0.25, 0.49, 0.25, 0.2807, 0.267, 0.2755, 0.3167, 0.3498, 0.9197, 0.4197, 0.75, 0.49, 0.08029, 0.4197, 0.2283, 0.2717, 0.244, 0.2801, 0.2266, 0.3677, 0.3167, 0.3498, 0.267, 0.2755, 0.2717, 0.2717, 0.4197, 0.4197, 0.99, 0.25, 0.4197, 0.4197, 0.2717, 0.2717, 0.3446, 0.25, 0.2266, 0.3677, 0.25, 0.2807, 0.25, 0.49])
me_cone_001.use_remesh_fix_poles = True
me_cone_001.use_remesh_preserve_attributes = False
me_cone_001.use_mirror_vertex_groups = False
me_cone_001.update()
me_cube_001 = bpy.data.meshes.new('Cube.001')
me_cube_001.from_pydata([(-1.0, -1.0, -1.0), (-1.0, -1.0, 1.0), (-1.0, 1.0, -1.0), (-1.0, 1.0, 1.0), (1.0, -1.0, -1.0), (1.0, -1.0, 1.0), (1.0, 1.0, -1.0), (1.0, 1.0, 1.0)], [], [(0, 1, 3, 2), (2, 3, 7, 6), (6, 7, 5, 4), (2, 6, 4, 0)])
_uv = me_cube_001.uv_layers.new(name='UVMap')
_uv.uv.foreach_set('vector', [0.375, 0.0, 0.625, 0.0, 0.625, 0.25, 0.375, 0.25, 0.375, 0.25, 0.625, 0.25, 0.625, 0.5, 0.375, 0.5, 0.375, 0.5, 0.625, 0.5, 0.625, 0.75, 0.375, 0.75, 0.125, 0.5, 0.375, 0.5, 0.375, 0.75, 0.125, 0.75])
me_cube_001.use_remesh_fix_poles = True
me_cube_001.use_remesh_preserve_attributes = False
me_cube_001.use_mirror_vertex_groups = False
me_cube_001.update()
me_cylinder_002 = bpy.data.meshes.new('Cylinder.002')
me_cylinder_002.from_pydata([(0.0, 1.0, -1.0), (0.0, 1.0, 1.0), (0.1951, 0.9808, -1.0), (0.1951, 0.9808, 1.0), (0.3827, 0.9239, -1.0), (0.3827, 0.9239, 1.0), (0.5556, 0.8315, -1.0), (0.5556, 0.8315, 1.0), (0.7071, 0.7071, -1.0), (0.7071, 0.7071, 1.0), (0.8315, 0.5556, -1.0), (0.8315, 0.5556, 1.0), (0.9239, 0.3827, -1.0), (0.9239, 0.3827, 1.0), (0.9632, 0.189, -0.9994), (0.9632, 0.189, 1.001), (0.9809, -0.04313, -1.0), (0.9809, -0.04313, 1.0), (0.9765, 0.07938, -0.9997), (0.9765, 0.07938, 1.0)], [], [(0, 1, 3, 2), (2, 3, 5, 4), (4, 5, 7, 6), (6, 7, 9, 8), (8, 9, 11, 10), (10, 11, 13, 12), (12, 13, 15, 14), (18, 19, 17, 16), (14, 15, 19, 18)])
_uv = me_cylinder_002.uv_layers.new(name='UVMap')
_uv.uv.foreach_set('vector', [1.0, 0.5, 1.0, 1.0, 0.9688, 1.0, 0.9688, 0.5, 0.9688, 0.5, 0.9688, 1.0, 0.9375, 1.0, 0.9375, 0.5, 0.9375, 0.5, 0.9375, 1.0, 0.9062, 1.0, 0.9062, 0.5, 0.9062, 0.5, 0.9062, 1.0, 0.875, 1.0, 0.875, 0.5, 0.875, 0.5, 0.875, 1.0, 0.8438, 1.0, 0.8438, 0.5, 0.8438, 0.5, 0.8438, 1.0, 0.8125, 1.0, 0.8125, 0.5, 0.8125, 0.5, 0.8125, 1.0, 0.7812, 1.0, 0.7812, 0.5, 0.7654, 0.5, 0.7654, 1.0, 0.75, 1.0, 0.75, 0.5, 0.7812, 0.5, 0.7812, 1.0, 0.7654, 1.0, 0.7654, 0.5])
me_cylinder_002.use_remesh_fix_poles = True
me_cylinder_002.use_remesh_preserve_attributes = False
me_cylinder_002.use_mirror_vertex_groups = False
me_cylinder_002.update()

# ---- objects
ob_cylinder = bpy.data.objects.new('Cylinder', me_cylinder)
ob_cylinder_001 = bpy.data.objects.new('Cylinder.001', me_cylinder_001)
ob_sphere = bpy.data.objects.new('Sphere', me_sphere)
ob_cube = bpy.data.objects.new('Cube', me_cube)
ob_cube_001 = bpy.data.objects.new('Cube.001', me_cube_003)
ob_cube_002 = bpy.data.objects.new('Cube.002', me_cube_004)
ob_cube_003 = bpy.data.objects.new('Cube.003', me_cube_005)
ob_cube_004 = bpy.data.objects.new('Cube.004', me_cube_006)
ob_cone = bpy.data.objects.new('Cone', me_cone_001)
ob_cube_005 = bpy.data.objects.new('Cube.005', me_cube_001)
ob_cylinder_002 = bpy.data.objects.new('Cylinder.002', me_cylinder_002)

# ---- transforms, parenting, visibility, modifiers, constraints
ob_cylinder.location = (-17.14, -0.03658, 0.3336)
ob_cylinder.rotation_euler = (0.06269, -0.0, 0.0)
ob_cylinder.scale = (1.888, 0.8264, 1.0)
ob_cylinder.lineart.crease_threshold = 0.0
ob_cylinder_001.location = (-16.24, -6.55, -10.37)
ob_cylinder_001.rotation_euler = (1.614, -1.367, 1.537)
ob_cylinder_001.scale = (10.57, 1.0, 1.877)
ob_cylinder_001.lineart.crease_threshold = 0.0
ob_sphere.location = (-0.1867, -10.86, -3.627)
ob_sphere.scale = (8.524, 9.453, 7.203)
ob_sphere.lineart.crease_threshold = 0.0
ob_cube.location = (-0.1466, -15.41, -10.72)
ob_cube.rotation_euler = (0.0, -0.0, 0.02206)
ob_cube.scale = (1.236, 0.4132, 0.3774)
ob_cube.lineart.crease_threshold = 0.0
ob_cube_001.location = (-0.1312, -16.13, -11.46)
ob_cube_001.rotation_euler = (0.0, -0.0, 0.02206)
ob_cube_001.scale = (1.236, 0.4132, 0.3774)
ob_cube_001.lineart.crease_threshold = 0.0
ob_cube_002.location = (-0.1312, -16.88, -12.18)
ob_cube_002.rotation_euler = (0.0, -0.0, 0.02206)
ob_cube_002.scale = (1.236, 0.4132, 0.3774)
ob_cube_002.lineart.crease_threshold = 0.0
ob_cube_003.location = (0.125, -12.46, -12.88)
ob_cube_003.scale = (5.289, 9.197, 2.202)
ob_cube_003.lineart.crease_threshold = 0.0
ob_cube_004.location = (-0.3645, -7.155, -6.176)
ob_cube_004.scale = (0.3486, 0.7208, 0.4145)
ob_cube_004.lineart.crease_threshold = 0.0
ob_cone.location = (0.2786, -6.476, -3.291)
ob_cone.rotation_euler = (5.175, -0.8455, 2.75)
ob_cone.scale = (0.7294, 0.6847, 0.7096)
ob_cone.lineart.crease_threshold = 0.0
ob_cube_005.location = (-0.01208, -1.599, 0.6778)
ob_cube_005.rotation_euler = (0.1437, -0.0, 0.0)
ob_cube_005.scale = (1.888, 3.373, 0.8186)
ob_cube_005.lineart.crease_threshold = 0.0
ob_cylinder_002.location = (-0.006831, -6.582, -10.81)
ob_cylinder_002.rotation_euler = (1.571, -1.396, 1.571)
ob_cylinder_002.scale = (10.57, 1.0, 1.877)
ob_cylinder_002.lineart.crease_threshold = 0.0

# ---- collection membership
col_collection.objects.link(ob_cylinder)
col_collection.objects.link(ob_cylinder_001)
col_collection.objects.link(ob_sphere)
col_collection.objects.link(ob_cube)
col_collection.objects.link(ob_cube_001)
col_collection.objects.link(ob_cube_002)
col_collection.objects.link(ob_cube_003)
col_collection.objects.link(ob_cube_004)
col_collection.objects.link(ob_cone)
col_collection.objects.link(ob_cube_005)
col_collection.objects.link(ob_cylinder_002)

# ---- scene / render settings (as saved in the file)
scene.frame_start = 1; scene.frame_end = 250; scene.frame_set(1)
scene.render.engine = 'BLENDER_EEVEE_NEXT'
scene.cycles.use_denoising = False
scene.cycles.samples = 128
scene.cycles.sampling_pattern = 'TABULATED_SOBOL'
scene.cycles.use_adaptive_sampling = False
scene.cycles.use_light_tree = False
scene.view_settings.view_transform = 'Filmic'
bpy.context.view_layer.update()

# ---- added for rendering (the .blend has no active camera and no usable light): camera, sun
cam_auto = bpy.data.cameras.new('AutoCamera')
cam_auto.lens = 50.0
cam_auto.sensor_width = 36.0
cam_auto.clip_end = 1000.0
ob_auto_camera = bpy.data.objects.new('AutoCamera', cam_auto)
scene.collection.objects.link(ob_auto_camera)
ob_auto_camera.location = (30.2454, -52.7497, 23.0868)
ob_auto_camera.rotation_euler = (1.09748, -7.21219e-08, 0.694738)
scene.camera = ob_auto_camera
light_auto_sun = bpy.data.lights.new('AutoSun', 'SUN')
light_auto_sun.energy = 3.0
light_auto_sun.angle = 0.0523599
ob_auto_sun = bpy.data.objects.new('AutoSun', light_auto_sun)
scene.collection.objects.link(ob_auto_sun)
ob_auto_sun.rotation_euler = (0.872665, 0.174533, 0.523599)
bpy.context.view_layer.update()

